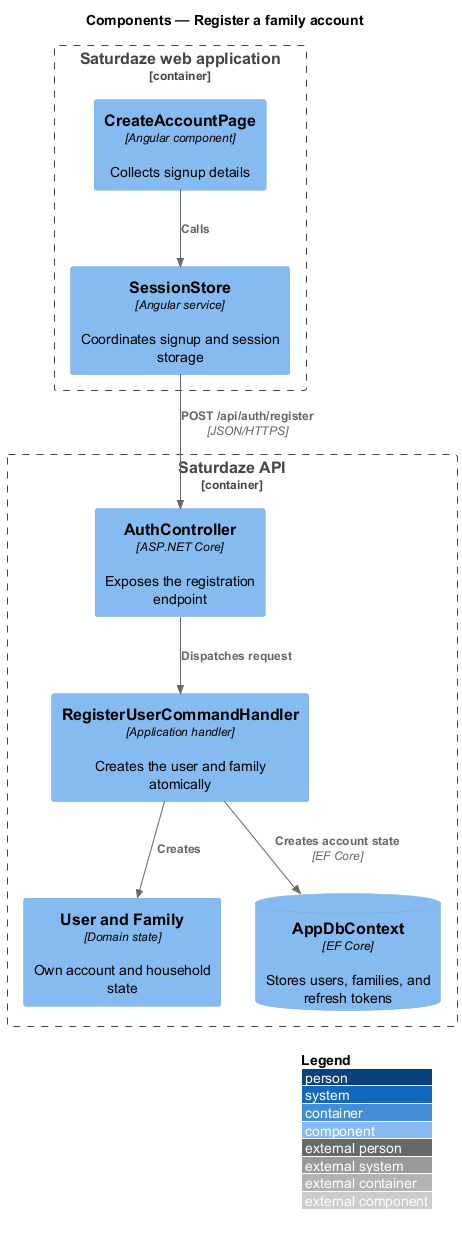

The diagram above was rendered by PlantUML. Its source (embedded in the PNG):
@startuml
!include <C4/C4_Component>
LAYOUT_WITH_LEGEND()
title Components — Register a family account

Container_Boundary(web, "Saturdaze web application") {
  Component(page, "CreateAccountPage", "Angular component", "Collects signup details")
  Component(client, "SessionStore", "Angular service", "Coordinates signup and session storage")
}
Container_Boundary(api, "Saturdaze API") {
  Component(controller, "AuthController", "ASP.NET Core", "Exposes the registration endpoint")
  Component(handler, "RegisterUserCommandHandler", "Application handler", "Creates the user and family atomically")
  Component(entity, "User and Family", "Domain state", "Own account and household state")
  ComponentDb(db, "AppDbContext", "EF Core", "Stores users, families, and refresh tokens")
}
Rel(page, client, "Calls")
Rel(client, controller, "POST /api/auth/register", "JSON/HTTPS")
Rel(controller, handler, "Dispatches request")
Rel(handler, entity, "Creates")
Rel(handler, db, "Creates account state", "EF Core")
@enduml